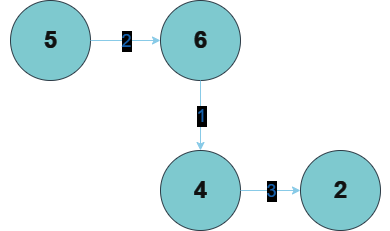

The diagram above was exported from draw.io. Its source (the exported page's mxGraphModel, read from the mxfile embedded in the PNG):
<mxGraphModel dx="1134" dy="538" grid="1" gridSize="10" guides="1" tooltips="1" connect="1" arrows="1" fold="1" page="1" pageScale="1" pageWidth="50" pageHeight="50" math="0" shadow="0">
  <root>
    <mxCell id="0" />
    <mxCell id="1" parent="0" />
    <mxCell id="YVGtcLak1Ns_iUPvxPEA-189" value="" style="ellipse;whiteSpace=wrap;html=1;aspect=fixed;strokeColor=#BAC8D3;fontColor=#EEEEEE;fillColor=#09555B;" vertex="1" parent="1">
      <mxGeometry x="340" y="210" width="80" height="80" as="geometry" />
    </mxCell>
    <mxCell id="YVGtcLak1Ns_iUPvxPEA-190" value="" style="ellipse;whiteSpace=wrap;html=1;aspect=fixed;strokeColor=#BAC8D3;fontColor=#EEEEEE;fillColor=#09555B;" vertex="1" parent="1">
      <mxGeometry x="490" y="210" width="80" height="80" as="geometry" />
    </mxCell>
    <mxCell id="YVGtcLak1Ns_iUPvxPEA-191" value="" style="ellipse;whiteSpace=wrap;html=1;aspect=fixed;strokeColor=#BAC8D3;fontColor=#EEEEEE;fillColor=#09555B;" vertex="1" parent="1">
      <mxGeometry x="490" y="360" width="80" height="80" as="geometry" />
    </mxCell>
    <mxCell id="YVGtcLak1Ns_iUPvxPEA-192" value="" style="ellipse;whiteSpace=wrap;html=1;aspect=fixed;strokeColor=#BAC8D3;fontColor=#EEEEEE;fillColor=#09555B;" vertex="1" parent="1">
      <mxGeometry x="630" y="360" width="80" height="80" as="geometry" />
    </mxCell>
    <mxCell id="YVGtcLak1Ns_iUPvxPEA-196" value="" style="endArrow=classic;html=1;rounded=0;strokeColor=#0B4D6A;exitX=1;exitY=0.5;exitDx=0;exitDy=0;entryX=0;entryY=0.5;entryDx=0;entryDy=0;" edge="1" parent="1" source="YVGtcLak1Ns_iUPvxPEA-189" target="YVGtcLak1Ns_iUPvxPEA-190">
      <mxGeometry relative="1" as="geometry">
        <mxPoint x="580" y="390" as="sourcePoint" />
        <mxPoint x="680" y="390" as="targetPoint" />
      </mxGeometry>
    </mxCell>
    <mxCell id="YVGtcLak1Ns_iUPvxPEA-197" value="&lt;font color=&quot;#66b2ff&quot; style=&quot;font-size: 18px;&quot;&gt;2&lt;/font&gt;" style="edgeLabel;resizable=0;html=1;;align=center;verticalAlign=middle;strokeColor=#BAC8D3;fontColor=#EEEEEE;fillColor=#09555B;" connectable="0" vertex="1" parent="YVGtcLak1Ns_iUPvxPEA-196">
      <mxGeometry relative="1" as="geometry" />
    </mxCell>
    <mxCell id="YVGtcLak1Ns_iUPvxPEA-198" value="" style="endArrow=classic;html=1;rounded=0;strokeColor=#0B4D6A;exitX=0.5;exitY=1;exitDx=0;exitDy=0;entryX=0.5;entryY=0;entryDx=0;entryDy=0;" edge="1" parent="1" source="YVGtcLak1Ns_iUPvxPEA-190" target="YVGtcLak1Ns_iUPvxPEA-191">
      <mxGeometry relative="1" as="geometry">
        <mxPoint x="580" y="390" as="sourcePoint" />
        <mxPoint x="680" y="390" as="targetPoint" />
      </mxGeometry>
    </mxCell>
    <mxCell id="YVGtcLak1Ns_iUPvxPEA-199" value="&lt;font color=&quot;#66b2ff&quot; style=&quot;font-size: 18px;&quot;&gt;1&lt;/font&gt;" style="edgeLabel;resizable=0;html=1;;align=center;verticalAlign=middle;strokeColor=#BAC8D3;fontColor=#EEEEEE;fillColor=#09555B;" connectable="0" vertex="1" parent="YVGtcLak1Ns_iUPvxPEA-198">
      <mxGeometry relative="1" as="geometry" />
    </mxCell>
    <mxCell id="YVGtcLak1Ns_iUPvxPEA-200" value="" style="endArrow=classic;html=1;rounded=0;strokeColor=#0B4D6A;exitX=1;exitY=0.5;exitDx=0;exitDy=0;entryX=0;entryY=0.5;entryDx=0;entryDy=0;" edge="1" parent="1" source="YVGtcLak1Ns_iUPvxPEA-191" target="YVGtcLak1Ns_iUPvxPEA-192">
      <mxGeometry relative="1" as="geometry">
        <mxPoint x="580" y="390" as="sourcePoint" />
        <mxPoint x="680" y="390" as="targetPoint" />
      </mxGeometry>
    </mxCell>
    <mxCell id="YVGtcLak1Ns_iUPvxPEA-201" value="&lt;span style=&quot;font-size: 18px;&quot;&gt;&lt;font color=&quot;#66b2ff&quot;&gt;3&lt;/font&gt;&lt;/span&gt;" style="edgeLabel;resizable=0;html=1;;align=center;verticalAlign=middle;strokeColor=#BAC8D3;fontColor=#EEEEEE;fillColor=#09555B;" connectable="0" vertex="1" parent="YVGtcLak1Ns_iUPvxPEA-200">
      <mxGeometry relative="1" as="geometry" />
    </mxCell>
    <mxCell id="YVGtcLak1Ns_iUPvxPEA-207" value="5" style="text;strokeColor=none;fillColor=none;html=1;fontSize=24;fontStyle=1;verticalAlign=middle;align=center;fontColor=#EEEEEE;" vertex="1" parent="1">
      <mxGeometry x="330" y="230" width="100" height="40" as="geometry" />
    </mxCell>
    <mxCell id="YVGtcLak1Ns_iUPvxPEA-208" value="6" style="text;strokeColor=none;fillColor=none;html=1;fontSize=24;fontStyle=1;verticalAlign=middle;align=center;fontColor=#EEEEEE;" vertex="1" parent="1">
      <mxGeometry x="480" y="230" width="100" height="40" as="geometry" />
    </mxCell>
    <mxCell id="YVGtcLak1Ns_iUPvxPEA-209" value="4" style="text;strokeColor=none;fillColor=none;html=1;fontSize=24;fontStyle=1;verticalAlign=middle;align=center;fontColor=#EEEEEE;" vertex="1" parent="1">
      <mxGeometry x="480" y="380" width="100" height="40" as="geometry" />
    </mxCell>
    <mxCell id="YVGtcLak1Ns_iUPvxPEA-210" value="2" style="text;strokeColor=none;fillColor=none;html=1;fontSize=24;fontStyle=1;verticalAlign=middle;align=center;fontColor=#EEEEEE;" vertex="1" parent="1">
      <mxGeometry x="620" y="380" width="100" height="40" as="geometry" />
    </mxCell>
  </root>
</mxGraphModel>